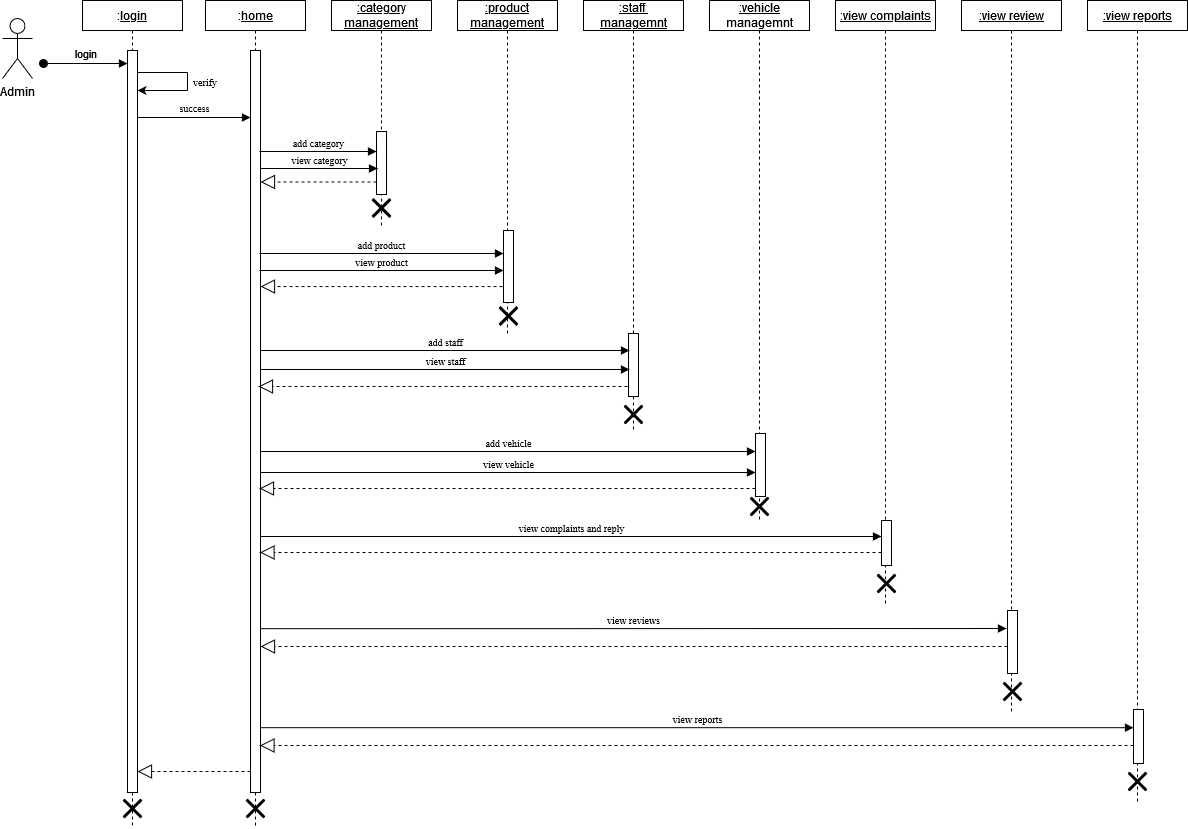

The diagram above was exported from draw.io. Its source (the exported page's mxGraphModel, read from the mxfile embedded in the PNG):
<mxGraphModel dx="1434" dy="741" grid="1" gridSize="9" guides="1" tooltips="1" connect="1" arrows="1" fold="1" page="1" pageScale="1" pageWidth="850" pageHeight="1100" math="0" shadow="0">
  <root>
    <mxCell id="0" />
    <mxCell id="1" parent="0" />
    <mxCell id="6vjj7Rv6UmeFkC6RqdlG-1" value="Admin" style="shape=umlActor;verticalLabelPosition=bottom;verticalAlign=top;html=1;" parent="1" vertex="1">
      <mxGeometry x="40" y="90" width="30" height="60" as="geometry" />
    </mxCell>
    <mxCell id="6vjj7Rv6UmeFkC6RqdlG-2" value=":&lt;u&gt;login&lt;/u&gt;" style="shape=umlLifeline;perimeter=lifelinePerimeter;whiteSpace=wrap;html=1;container=1;dropTarget=0;collapsible=0;recursiveResize=0;outlineConnect=0;portConstraint=eastwest;newEdgeStyle={&quot;curved&quot;:0,&quot;rounded&quot;:0};size=30;" parent="1" vertex="1">
      <mxGeometry x="120" y="72" width="100" height="828" as="geometry" />
    </mxCell>
    <mxCell id="6vjj7Rv6UmeFkC6RqdlG-3" value="" style="html=1;points=[[0,0,0,0,5],[0,1,0,0,-5],[1,0,0,0,5],[1,1,0,0,-5]];perimeter=orthogonalPerimeter;outlineConnect=0;targetShapes=umlLifeline;portConstraint=eastwest;newEdgeStyle={&quot;curved&quot;:0,&quot;rounded&quot;:0};" parent="6vjj7Rv6UmeFkC6RqdlG-2" vertex="1">
      <mxGeometry x="45" y="50" width="10" height="742" as="geometry" />
    </mxCell>
    <mxCell id="6vjj7Rv6UmeFkC6RqdlG-7" value=":&lt;u&gt;home&lt;/u&gt;" style="shape=umlLifeline;perimeter=lifelinePerimeter;whiteSpace=wrap;html=1;container=1;dropTarget=0;collapsible=0;recursiveResize=0;outlineConnect=0;portConstraint=eastwest;newEdgeStyle={&quot;curved&quot;:0,&quot;rounded&quot;:0};size=30;" parent="1" vertex="1">
      <mxGeometry x="243" y="72" width="100" height="828" as="geometry" />
    </mxCell>
    <mxCell id="6vjj7Rv6UmeFkC6RqdlG-8" value="" style="html=1;points=[[0,0,0,0,5],[0,1,0,0,-5],[1,0,0,0,5],[1,1,0,0,-5]];perimeter=orthogonalPerimeter;outlineConnect=0;targetShapes=umlLifeline;portConstraint=eastwest;newEdgeStyle={&quot;curved&quot;:0,&quot;rounded&quot;:0};" parent="6vjj7Rv6UmeFkC6RqdlG-7" vertex="1">
      <mxGeometry x="45" y="50" width="10" height="742" as="geometry" />
    </mxCell>
    <mxCell id="2" value="&lt;div&gt;&lt;u&gt;:category management&lt;br&gt;&lt;/u&gt;&lt;/div&gt;" style="shape=umlLifeline;perimeter=lifelinePerimeter;whiteSpace=wrap;html=1;container=1;dropTarget=0;collapsible=0;recursiveResize=0;outlineConnect=0;portConstraint=eastwest;newEdgeStyle={&quot;curved&quot;:0,&quot;rounded&quot;:0};size=30;" parent="1" vertex="1">
      <mxGeometry x="369" y="72" width="100" height="225" as="geometry" />
    </mxCell>
    <mxCell id="3" value="" style="html=1;points=[[0,0,0,0,5],[0,1,0,0,-5],[1,0,0,0,5],[1,1,0,0,-5]];perimeter=orthogonalPerimeter;outlineConnect=0;targetShapes=umlLifeline;portConstraint=eastwest;newEdgeStyle={&quot;curved&quot;:0,&quot;rounded&quot;:0};" parent="2" vertex="1">
      <mxGeometry x="45" y="131" width="10" height="63" as="geometry" />
    </mxCell>
    <mxCell id="4" value="&lt;u&gt;:product management&lt;/u&gt;" style="shape=umlLifeline;perimeter=lifelinePerimeter;whiteSpace=wrap;html=1;container=1;dropTarget=0;collapsible=0;recursiveResize=0;outlineConnect=0;portConstraint=eastwest;newEdgeStyle={&quot;curved&quot;:0,&quot;rounded&quot;:0};size=30;" parent="1" vertex="1">
      <mxGeometry x="495" y="72" width="100" height="333" as="geometry" />
    </mxCell>
    <mxCell id="5" value="" style="html=1;points=[[0,0,0,0,5],[0,1,0,0,-5],[1,0,0,0,5],[1,1,0,0,-5]];perimeter=orthogonalPerimeter;outlineConnect=0;targetShapes=umlLifeline;portConstraint=eastwest;newEdgeStyle={&quot;curved&quot;:0,&quot;rounded&quot;:0};" parent="4" vertex="1">
      <mxGeometry x="46" y="230" width="10" height="72" as="geometry" />
    </mxCell>
    <mxCell id="6" value="&lt;div&gt;&lt;u&gt;:staff&amp;nbsp;&lt;/u&gt;&lt;/div&gt;&lt;div&gt;&lt;u&gt;managemnt&lt;/u&gt;&lt;/div&gt;" style="shape=umlLifeline;perimeter=lifelinePerimeter;whiteSpace=wrap;html=1;container=1;dropTarget=0;collapsible=0;recursiveResize=0;outlineConnect=0;portConstraint=eastwest;newEdgeStyle={&quot;curved&quot;:0,&quot;rounded&quot;:0};size=30;" parent="1" vertex="1">
      <mxGeometry x="621" y="72" width="100" height="432" as="geometry" />
    </mxCell>
    <mxCell id="gayDGGqEEaVjNlMwUtLi-68" value="" style="html=1;points=[[0,0,0,0,5],[0,1,0,0,-5],[1,0,0,0,5],[1,1,0,0,-5]];perimeter=orthogonalPerimeter;outlineConnect=0;targetShapes=umlLifeline;portConstraint=eastwest;newEdgeStyle={&quot;curved&quot;:0,&quot;rounded&quot;:0};" parent="6" vertex="1">
      <mxGeometry x="45" y="333" width="10" height="63" as="geometry" />
    </mxCell>
    <mxCell id="8" value="login" style="html=1;verticalAlign=bottom;startArrow=oval;startFill=1;endArrow=block;startSize=8;" parent="1" target="6vjj7Rv6UmeFkC6RqdlG-3" edge="1">
      <mxGeometry width="60" relative="1" as="geometry">
        <mxPoint x="81" y="135" as="sourcePoint" />
        <mxPoint x="144" y="135" as="targetPoint" />
      </mxGeometry>
    </mxCell>
    <mxCell id="21" value="&lt;font style=&quot;font-size: 10px;&quot;&gt;success&lt;/font&gt;" style="html=1;verticalAlign=bottom;endArrow=block;labelBackgroundColor=none;fontFamily=Times New Roman;" parent="1" source="6vjj7Rv6UmeFkC6RqdlG-3" target="6vjj7Rv6UmeFkC6RqdlG-8" edge="1">
      <mxGeometry width="80" relative="1" as="geometry">
        <mxPoint x="189" y="189" as="sourcePoint" />
        <mxPoint x="270" y="217" as="targetPoint" />
        <Array as="points">
          <mxPoint x="225" y="189" />
        </Array>
      </mxGeometry>
    </mxCell>
    <mxCell id="33" value="" style="endArrow=none;html=1;labelBackgroundColor=none;fontFamily=Times New Roman;" parent="1" source="6vjj7Rv6UmeFkC6RqdlG-3" edge="1">
      <mxGeometry width="50" height="50" relative="1" as="geometry">
        <mxPoint x="180" y="266" as="sourcePoint" />
        <mxPoint x="225" y="144" as="targetPoint" />
      </mxGeometry>
    </mxCell>
    <mxCell id="34" value="" style="endArrow=none;html=1;labelBackgroundColor=none;fontFamily=Times New Roman;" parent="1" edge="1">
      <mxGeometry width="50" height="50" relative="1" as="geometry">
        <mxPoint x="225" y="162" as="sourcePoint" />
        <mxPoint x="225" y="144" as="targetPoint" />
      </mxGeometry>
    </mxCell>
    <mxCell id="36" value="" style="endArrow=classic;html=1;labelBackgroundColor=none;fontFamily=Times New Roman;" parent="1" target="6vjj7Rv6UmeFkC6RqdlG-3" edge="1">
      <mxGeometry width="50" height="50" relative="1" as="geometry">
        <mxPoint x="225" y="162" as="sourcePoint" />
        <mxPoint x="212" y="189" as="targetPoint" />
      </mxGeometry>
    </mxCell>
    <mxCell id="37" value="verify" style="text;html=1;strokeColor=none;fillColor=none;align=center;verticalAlign=middle;whiteSpace=wrap;rounded=0;fontFamily=Times New Roman;fontSize=10;" parent="1" vertex="1">
      <mxGeometry x="225" y="153" width="36" as="geometry" />
    </mxCell>
    <mxCell id="56" value="add category" style="html=1;verticalAlign=bottom;endArrow=block;labelBackgroundColor=none;fontFamily=Times New Roman;fontSize=10;" parent="1" edge="1">
      <mxGeometry width="80" relative="1" as="geometry">
        <mxPoint x="297" y="223" as="sourcePoint" />
        <mxPoint x="414" y="223" as="targetPoint" />
        <Array as="points">
          <mxPoint x="323" y="223" />
        </Array>
      </mxGeometry>
    </mxCell>
    <mxCell id="58" value="" style="endArrow=block;dashed=1;endFill=0;endSize=12;html=1;labelBackgroundColor=none;fontFamily=Times New Roman;fontSize=10;" parent="1" source="3" edge="1">
      <mxGeometry width="160" relative="1" as="geometry">
        <mxPoint x="413" y="252" as="sourcePoint" />
        <mxPoint x="298" y="253.47000000000003" as="targetPoint" />
        <Array as="points" />
      </mxGeometry>
    </mxCell>
    <mxCell id="60" value="" style="shape=umlDestroy;whiteSpace=wrap;html=1;strokeWidth=3;fontFamily=Times New Roman;fontSize=10;" parent="1" vertex="1">
      <mxGeometry x="410" y="270.5" width="18" height="18" as="geometry" />
    </mxCell>
    <mxCell id="62" value="" style="endArrow=block;dashed=1;endFill=0;endSize=12;html=1;labelBackgroundColor=none;fontFamily=Times New Roman;fontSize=10;" parent="1" edge="1">
      <mxGeometry width="160" relative="1" as="geometry">
        <mxPoint x="540" y="358" as="sourcePoint" />
        <mxPoint x="298" y="358.03" as="targetPoint" />
        <Array as="points">
          <mxPoint x="526" y="358.03" />
          <mxPoint x="382" y="358.03" />
        </Array>
      </mxGeometry>
    </mxCell>
    <mxCell id="63" value="" style="shape=umlDestroy;whiteSpace=wrap;html=1;strokeWidth=3;fontFamily=Times New Roman;fontSize=10;" parent="1" vertex="1">
      <mxGeometry x="537" y="378.5" width="18" height="18" as="geometry" />
    </mxCell>
    <mxCell id="64" value="add staff" style="html=1;verticalAlign=bottom;endArrow=block;labelBackgroundColor=none;fontFamily=Times New Roman;fontSize=10;" parent="1" edge="1">
      <mxGeometry width="80" relative="1" as="geometry">
        <mxPoint x="298" y="422" as="sourcePoint" />
        <mxPoint x="667" y="422" as="targetPoint" />
        <Array as="points">
          <mxPoint x="378" y="422" />
        </Array>
      </mxGeometry>
    </mxCell>
    <mxCell id="65" value="" style="endArrow=block;dashed=1;endFill=0;endSize=12;html=1;labelBackgroundColor=none;fontFamily=Times New Roman;fontSize=10;" parent="1" edge="1">
      <mxGeometry width="160" relative="1" as="geometry">
        <mxPoint x="665" y="458" as="sourcePoint" />
        <mxPoint x="296" y="458" as="targetPoint" />
        <Array as="points">
          <mxPoint x="464" y="458" />
        </Array>
      </mxGeometry>
    </mxCell>
    <mxCell id="67" value="" style="shape=umlDestroy;whiteSpace=wrap;html=1;strokeWidth=3;fontFamily=Times New Roman;fontSize=10;" parent="1" vertex="1">
      <mxGeometry x="284" y="871" width="18" height="18" as="geometry" />
    </mxCell>
    <mxCell id="68" value="" style="shape=umlDestroy;whiteSpace=wrap;html=1;strokeWidth=3;fontFamily=Times New Roman;fontSize=10;" parent="1" vertex="1">
      <mxGeometry x="161" y="871" width="18" height="18" as="geometry" />
    </mxCell>
    <mxCell id="7HfYRx4CHmT9WCYVx8Gj-69" value="add product" style="html=1;verticalAlign=bottom;endArrow=block;labelBackgroundColor=none;fontFamily=Times New Roman;fontSize=10;" parent="1" edge="1">
      <mxGeometry width="80" relative="1" as="geometry">
        <mxPoint x="297" y="325" as="sourcePoint" />
        <mxPoint x="541" y="325" as="targetPoint" />
        <Array as="points" />
      </mxGeometry>
    </mxCell>
    <mxCell id="7HfYRx4CHmT9WCYVx8Gj-82" value="view category" style="html=1;verticalAlign=bottom;endArrow=block;labelBackgroundColor=none;fontFamily=Times New Roman;fontSize=10;" parent="1" source="6vjj7Rv6UmeFkC6RqdlG-8" edge="1">
      <mxGeometry width="80" relative="1" as="geometry">
        <mxPoint x="297" y="234" as="sourcePoint" />
        <mxPoint x="415" y="240" as="targetPoint" />
        <Array as="points">
          <mxPoint x="324" y="240" />
        </Array>
      </mxGeometry>
    </mxCell>
    <mxCell id="7HfYRx4CHmT9WCYVx8Gj-83" value="view product" style="html=1;verticalAlign=bottom;endArrow=block;labelBackgroundColor=none;fontFamily=Times New Roman;fontSize=10;" parent="1" edge="1">
      <mxGeometry width="80" relative="1" as="geometry">
        <mxPoint x="297" y="342" as="sourcePoint" />
        <mxPoint x="541" y="342" as="targetPoint" />
        <Array as="points" />
      </mxGeometry>
    </mxCell>
    <mxCell id="7HfYRx4CHmT9WCYVx8Gj-85" value="view staff" style="html=1;verticalAlign=bottom;endArrow=block;labelBackgroundColor=none;fontFamily=Times New Roman;fontSize=10;" parent="1" edge="1">
      <mxGeometry width="80" relative="1" as="geometry">
        <mxPoint x="298" y="441" as="sourcePoint" />
        <mxPoint x="667" y="441" as="targetPoint" />
        <Array as="points">
          <mxPoint x="378" y="441" />
        </Array>
      </mxGeometry>
    </mxCell>
    <mxCell id="7HfYRx4CHmT9WCYVx8Gj-89" value="&lt;u&gt;:vehicle&lt;/u&gt; managemnt" style="shape=umlLifeline;perimeter=lifelinePerimeter;whiteSpace=wrap;html=1;container=1;dropTarget=0;collapsible=0;recursiveResize=0;outlineConnect=0;portConstraint=eastwest;newEdgeStyle={&quot;curved&quot;:0,&quot;rounded&quot;:0};size=30;" parent="1" vertex="1">
      <mxGeometry x="747" y="72" width="100" height="522" as="geometry" />
    </mxCell>
    <mxCell id="7HfYRx4CHmT9WCYVx8Gj-90" value="" style="html=1;points=[[0,0,0,0,5],[0,1,0,0,-5],[1,0,0,0,5],[1,1,0,0,-5]];perimeter=orthogonalPerimeter;outlineConnect=0;targetShapes=umlLifeline;portConstraint=eastwest;newEdgeStyle={&quot;curved&quot;:0,&quot;rounded&quot;:0};" parent="7HfYRx4CHmT9WCYVx8Gj-89" vertex="1">
      <mxGeometry x="46" y="433" width="10" height="63" as="geometry" />
    </mxCell>
    <mxCell id="7HfYRx4CHmT9WCYVx8Gj-91" value="add vehicle" style="html=1;verticalAlign=bottom;endArrow=block;labelBackgroundColor=none;fontFamily=Times New Roman;fontSize=10;" parent="1" target="7HfYRx4CHmT9WCYVx8Gj-90" edge="1">
      <mxGeometry width="80" relative="1" as="geometry">
        <mxPoint x="298" y="523" as="sourcePoint" />
        <mxPoint x="901" y="523" as="targetPoint" />
        <Array as="points">
          <mxPoint x="378" y="523" />
        </Array>
      </mxGeometry>
    </mxCell>
    <mxCell id="7HfYRx4CHmT9WCYVx8Gj-92" value="" style="endArrow=block;dashed=1;endFill=0;endSize=12;html=1;labelBackgroundColor=none;fontFamily=Times New Roman;fontSize=10;" parent="1" source="7HfYRx4CHmT9WCYVx8Gj-90" edge="1">
      <mxGeometry width="160" relative="1" as="geometry">
        <mxPoint x="927" y="560" as="sourcePoint" />
        <mxPoint x="297" y="560" as="targetPoint" />
        <Array as="points">
          <mxPoint x="465" y="560" />
        </Array>
      </mxGeometry>
    </mxCell>
    <mxCell id="7HfYRx4CHmT9WCYVx8Gj-93" value="" style="shape=umlDestroy;whiteSpace=wrap;html=1;strokeWidth=3;fontFamily=Times New Roman;fontSize=10;" parent="1" vertex="1">
      <mxGeometry x="788" y="569" width="18" height="18" as="geometry" />
    </mxCell>
    <mxCell id="bwm8_C0XJk9NxvUNaUnB-69" value="" style="endArrow=block;dashed=1;endFill=0;endSize=12;html=1;labelBackgroundColor=none;fontFamily=Times New Roman;fontSize=10;" parent="1" edge="1">
      <mxGeometry width="160" relative="1" as="geometry">
        <mxPoint x="288" y="843" as="sourcePoint" />
        <mxPoint x="175" y="842.9999999999999" as="targetPoint" />
        <Array as="points">
          <mxPoint x="219" y="843" />
        </Array>
      </mxGeometry>
    </mxCell>
    <mxCell id="vZdINhCo91kNjsANMtOk-71" value="&lt;u&gt;:view complaints&lt;/u&gt;" style="shape=umlLifeline;perimeter=lifelinePerimeter;whiteSpace=wrap;html=1;container=1;dropTarget=0;collapsible=0;recursiveResize=0;outlineConnect=0;portConstraint=eastwest;newEdgeStyle={&quot;curved&quot;:0,&quot;rounded&quot;:0};size=30;" parent="1" vertex="1">
      <mxGeometry x="873" y="72" width="100" height="603" as="geometry" />
    </mxCell>
    <mxCell id="vZdINhCo91kNjsANMtOk-72" value="" style="html=1;points=[[0,0,0,0,5],[0,1,0,0,-5],[1,0,0,0,5],[1,1,0,0,-5]];perimeter=orthogonalPerimeter;outlineConnect=0;targetShapes=umlLifeline;portConstraint=eastwest;newEdgeStyle={&quot;curved&quot;:0,&quot;rounded&quot;:0};" parent="vZdINhCo91kNjsANMtOk-71" vertex="1">
      <mxGeometry x="46" y="520" width="10" height="45" as="geometry" />
    </mxCell>
    <mxCell id="vZdINhCo91kNjsANMtOk-73" value="&lt;u&gt;:view review&lt;/u&gt;" style="shape=umlLifeline;perimeter=lifelinePerimeter;whiteSpace=wrap;html=1;container=1;dropTarget=0;collapsible=0;recursiveResize=0;outlineConnect=0;portConstraint=eastwest;newEdgeStyle={&quot;curved&quot;:0,&quot;rounded&quot;:0};size=30;" parent="1" vertex="1">
      <mxGeometry x="999" y="72" width="100" height="711" as="geometry" />
    </mxCell>
    <mxCell id="vZdINhCo91kNjsANMtOk-74" value="" style="html=1;points=[[0,0,0,0,5],[0,1,0,0,-5],[1,0,0,0,5],[1,1,0,0,-5]];perimeter=orthogonalPerimeter;outlineConnect=0;targetShapes=umlLifeline;portConstraint=eastwest;newEdgeStyle={&quot;curved&quot;:0,&quot;rounded&quot;:0};" parent="vZdINhCo91kNjsANMtOk-73" vertex="1">
      <mxGeometry x="46" y="610" width="10" height="63" as="geometry" />
    </mxCell>
    <mxCell id="vZdINhCo91kNjsANMtOk-75" value="&lt;u&gt;:view reports&lt;/u&gt;" style="shape=umlLifeline;perimeter=lifelinePerimeter;whiteSpace=wrap;html=1;container=1;dropTarget=0;collapsible=0;recursiveResize=0;outlineConnect=0;portConstraint=eastwest;newEdgeStyle={&quot;curved&quot;:0,&quot;rounded&quot;:0};size=30;" parent="1" vertex="1">
      <mxGeometry x="1125" y="72" width="100" height="801" as="geometry" />
    </mxCell>
    <mxCell id="vZdINhCo91kNjsANMtOk-76" value="" style="html=1;points=[[0,0,0,0,5],[0,1,0,0,-5],[1,0,0,0,5],[1,1,0,0,-5]];perimeter=orthogonalPerimeter;outlineConnect=0;targetShapes=umlLifeline;portConstraint=eastwest;newEdgeStyle={&quot;curved&quot;:0,&quot;rounded&quot;:0};" parent="vZdINhCo91kNjsANMtOk-75" vertex="1">
      <mxGeometry x="46" y="709" width="10" height="54" as="geometry" />
    </mxCell>
    <mxCell id="vZdINhCo91kNjsANMtOk-81" value="view vehicle" style="html=1;verticalAlign=bottom;endArrow=block;labelBackgroundColor=none;fontFamily=Times New Roman;fontSize=10;" parent="1" target="7HfYRx4CHmT9WCYVx8Gj-90" edge="1">
      <mxGeometry width="80" relative="1" as="geometry">
        <mxPoint x="298" y="544" as="sourcePoint" />
        <mxPoint x="919" y="544" as="targetPoint" />
        <Array as="points">
          <mxPoint x="378" y="544" />
        </Array>
      </mxGeometry>
    </mxCell>
    <mxCell id="vZdINhCo91kNjsANMtOk-87" value="view complaints and reply" style="html=1;verticalAlign=bottom;endArrow=block;labelBackgroundColor=none;fontFamily=Times New Roman;fontSize=10;" parent="1" target="vZdINhCo91kNjsANMtOk-72" edge="1">
      <mxGeometry width="80" relative="1" as="geometry">
        <mxPoint x="298" y="608" as="sourcePoint" />
        <mxPoint x="1045" y="608" as="targetPoint" />
        <Array as="points">
          <mxPoint x="378" y="608" />
        </Array>
      </mxGeometry>
    </mxCell>
    <mxCell id="vZdINhCo91kNjsANMtOk-90" value="" style="endArrow=block;dashed=1;endFill=0;endSize=12;html=1;labelBackgroundColor=none;fontFamily=Times New Roman;fontSize=10;" parent="1" source="vZdINhCo91kNjsANMtOk-72" edge="1">
      <mxGeometry width="160" relative="1" as="geometry">
        <mxPoint x="1044" y="623" as="sourcePoint" />
        <mxPoint x="297.5" y="624" as="targetPoint" />
        <Array as="points">
          <mxPoint x="465.5" y="624" />
        </Array>
      </mxGeometry>
    </mxCell>
    <mxCell id="vZdINhCo91kNjsANMtOk-91" value="" style="shape=umlDestroy;whiteSpace=wrap;html=1;strokeWidth=3;fontFamily=Times New Roman;fontSize=10;" parent="1" vertex="1">
      <mxGeometry x="915" y="646" width="18" height="18" as="geometry" />
    </mxCell>
    <mxCell id="vZdINhCo91kNjsANMtOk-93" value="view reviews" style="html=1;verticalAlign=bottom;endArrow=block;labelBackgroundColor=none;fontFamily=Times New Roman;fontSize=10;" parent="1" edge="1">
      <mxGeometry width="80" relative="1" as="geometry">
        <mxPoint x="298" y="700.19" as="sourcePoint" />
        <mxPoint x="1044" y="700" as="targetPoint" />
        <Array as="points">
          <mxPoint x="397" y="700.19" />
        </Array>
      </mxGeometry>
    </mxCell>
    <mxCell id="vZdINhCo91kNjsANMtOk-94" value="" style="endArrow=block;dashed=1;endFill=0;endSize=12;html=1;labelBackgroundColor=none;fontFamily=Times New Roman;fontSize=10;" parent="1" source="vZdINhCo91kNjsANMtOk-74" edge="1">
      <mxGeometry width="160" relative="1" as="geometry">
        <mxPoint x="1297" y="718" as="sourcePoint" />
        <mxPoint x="298" y="718" as="targetPoint" />
        <Array as="points">
          <mxPoint x="466" y="718" />
        </Array>
      </mxGeometry>
    </mxCell>
    <mxCell id="vZdINhCo91kNjsANMtOk-95" value="" style="shape=umlDestroy;whiteSpace=wrap;html=1;strokeWidth=3;fontFamily=Times New Roman;fontSize=10;" parent="1" vertex="1">
      <mxGeometry x="1041" y="754" width="18" height="18" as="geometry" />
    </mxCell>
    <mxCell id="vZdINhCo91kNjsANMtOk-96" value="view reports" style="html=1;verticalAlign=bottom;endArrow=block;labelBackgroundColor=none;fontFamily=Times New Roman;fontSize=10;" parent="1" target="vZdINhCo91kNjsANMtOk-76" edge="1">
      <mxGeometry width="80" relative="1" as="geometry">
        <mxPoint x="298" y="799.19" as="sourcePoint" />
        <mxPoint x="1170" y="799" as="targetPoint" />
        <Array as="points">
          <mxPoint x="397" y="799.19" />
        </Array>
      </mxGeometry>
    </mxCell>
    <mxCell id="vZdINhCo91kNjsANMtOk-98" value="" style="endArrow=block;dashed=1;endFill=0;endSize=12;html=1;labelBackgroundColor=none;fontFamily=Times New Roman;fontSize=10;" parent="1" source="vZdINhCo91kNjsANMtOk-76" edge="1">
      <mxGeometry width="160" relative="1" as="geometry">
        <mxPoint x="1422" y="817" as="sourcePoint" />
        <mxPoint x="297.5" y="817" as="targetPoint" />
        <Array as="points">
          <mxPoint x="465.5" y="817" />
        </Array>
      </mxGeometry>
    </mxCell>
    <mxCell id="vZdINhCo91kNjsANMtOk-99" value="" style="shape=umlDestroy;whiteSpace=wrap;html=1;strokeWidth=3;fontFamily=Times New Roman;fontSize=10;" parent="1" vertex="1">
      <mxGeometry x="1166" y="844" width="18" height="18" as="geometry" />
    </mxCell>
    <mxCell id="66" value="" style="shape=umlDestroy;whiteSpace=wrap;html=1;strokeWidth=3;fontFamily=Times New Roman;fontSize=10;" parent="1" vertex="1">
      <mxGeometry x="662" y="477" width="18" height="18" as="geometry" />
    </mxCell>
  </root>
</mxGraphModel>